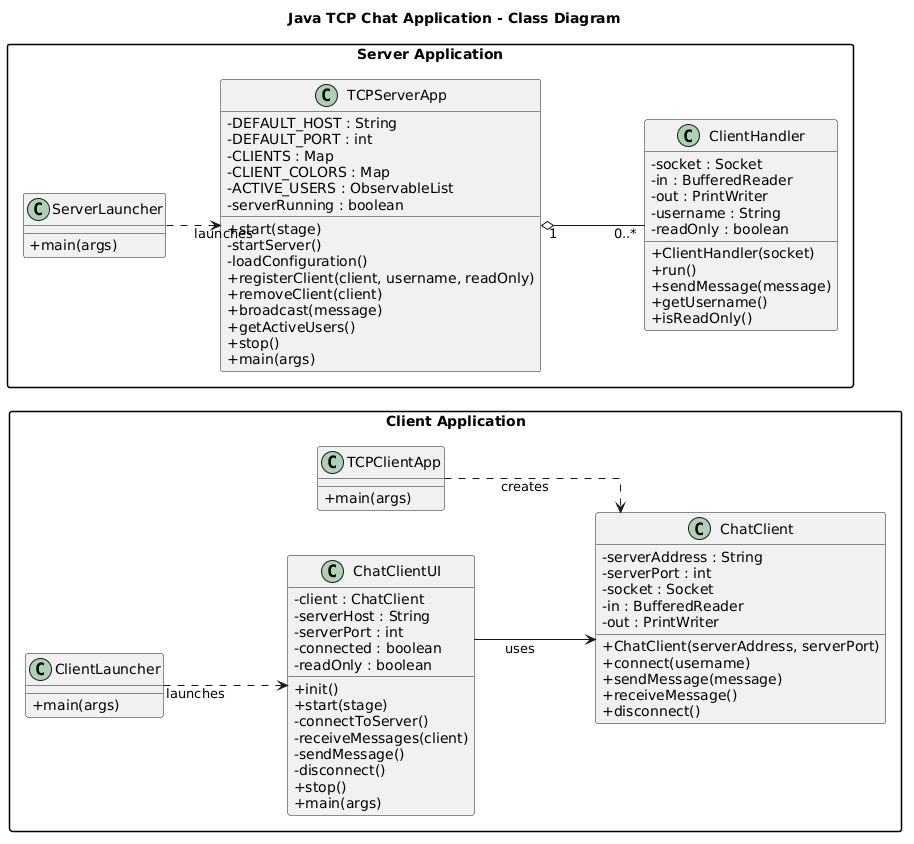

The diagram above was rendered by PlantUML. Its source (embedded in the PNG):
@startuml
title Java TCP Chat Application - Class Diagram

left to right direction
skinparam classAttributeIconSize 0
skinparam packageStyle rectangle
skinparam shadowing false
skinparam linetype ortho
skinparam nodesep 45
skinparam ranksep 55

package "Client Application" {

    class ClientLauncher {
        +main(args)
    }

    class TCPClientApp {
        +main(args)
    }

    class ChatClientUI {
        -client : ChatClient
        -serverHost : String
        -serverPort : int
        -connected : boolean
        -readOnly : boolean
        +init()
        +start(stage)
        -connectToServer()
        -receiveMessages(client)
        -sendMessage()
        -disconnect()
        +stop()
        +main(args)
    }

    class ChatClient {
        -serverAddress : String
        -serverPort : int
        -socket : Socket
        -in : BufferedReader
        -out : PrintWriter
        +ChatClient(serverAddress, serverPort)
        +connect(username)
        +sendMessage(message)
        +receiveMessage()
        +disconnect()
    }

    ClientLauncher ..> ChatClientUI : launches
    TCPClientApp ..> ChatClient : creates
    ChatClientUI --> ChatClient : uses
}

package "Server Application" {

    class ServerLauncher {
        +main(args)
    }

    class TCPServerApp {
        -DEFAULT_HOST : String
        -DEFAULT_PORT : int
        -CLIENTS : Map
        -CLIENT_COLORS : Map
        -ACTIVE_USERS : ObservableList
        -serverRunning : boolean
        +start(stage)
        -startServer()
        -loadConfiguration()
        +registerClient(client, username, readOnly)
        +removeClient(client)
        +broadcast(message)
        +getActiveUsers()
        +stop()
        +main(args)
    }

    class ClientHandler {
        -socket : Socket
        -in : BufferedReader
        -out : PrintWriter
        -username : String
        -readOnly : boolean
        +ClientHandler(socket)
        +run()
        +sendMessage(message)
        +getUsername()
        +isReadOnly()
    }

    ServerLauncher ..> TCPServerApp : launches
    TCPServerApp "1" o-- "0..*" ClientHandler
}
@enduml